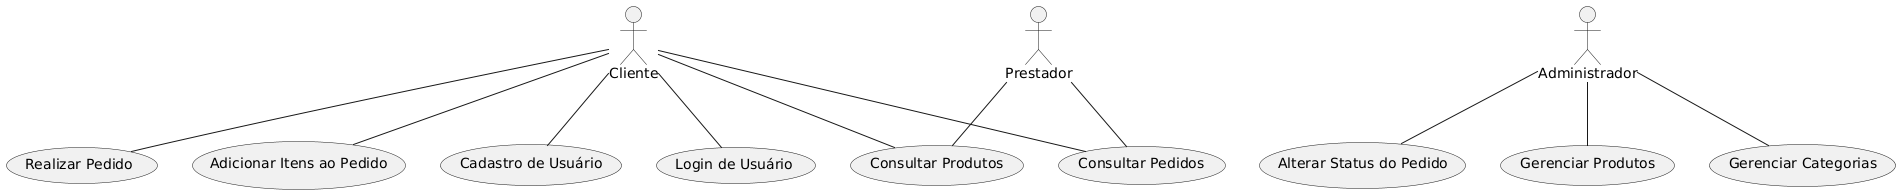

The diagram above was rendered by PlantUML. Its source (embedded in the PNG):
@startuml
actor Cliente
actor Prestador
actor Administrador

usecase "Cadastro de Usuário" as UC1
usecase "Login de Usuário" as UC2
usecase "Consultar Produtos" as UC3
usecase "Realizar Pedido" as UC4
usecase "Adicionar Itens ao Pedido" as UC5
usecase "Consultar Pedidos" as UC6
usecase "Alterar Status do Pedido" as UC7
usecase "Gerenciar Produtos" as UC8
usecase "Gerenciar Categorias" as UC9

Cliente -- UC1
Cliente -- UC2
Cliente -- UC3
Cliente -- UC4
Cliente -- UC5
Cliente -- UC6

Prestador -- UC3
Prestador -- UC6

Administrador -- UC8
Administrador -- UC9
Administrador -- UC7
@enduml